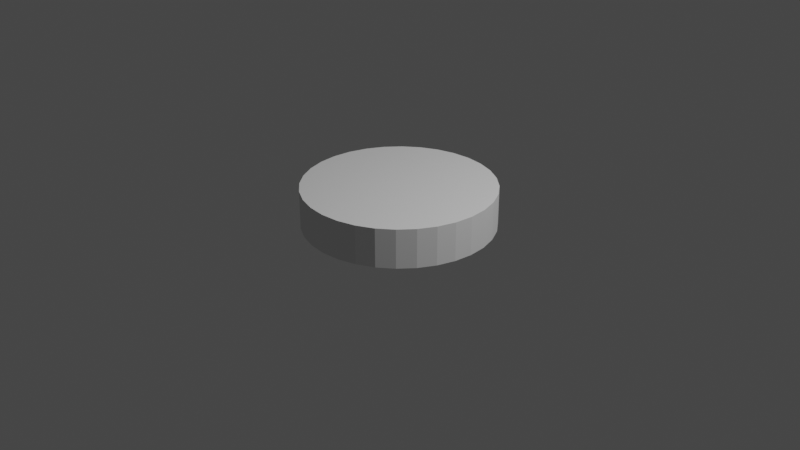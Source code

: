 # Source: cylinder_uniform_dense.blend  (saved by Blender 2.83.19; exported with 4.5.12 LTS)
import bpy
from mathutils import Matrix  # noqa: F401  (used for matrix-valued properties, if any)

bpy.ops.wm.read_factory_settings(use_empty=True)
scene = bpy.context.scene
scene.name = 'Scene'

# ---- collections
col_collection = bpy.data.collections.new('Collection'); scene.collection.children.link(col_collection)

# ---- world
world_world = bpy.data.worlds.new('World'); scene.world = world_world
world_world.use_nodes = True; world_world.node_tree.nodes.clear()
_N = world_world.node_tree.nodes; _L = world_world.node_tree.links
n0 = _N.new('ShaderNodeOutputWorld'); n0.name = 'World Output'; n0.location = (300, 300)
n1 = _N.new('ShaderNodeBackground'); n1.name = 'Background'; n1.location = (10, 300)
n1.inputs[0].default_value = (0.05088, 0.05088, 0.05088, 1.0)
_L.new(n1.outputs[0], n0.inputs[0])
n0.is_active_output = True
world_world.color = (0.05088, 0.05088, 0.05088)
world_world.use_sun_shadow = False
world_world.sun_shadow_jitter_overblur = 0.0

# ---- cameras
cam_camera = bpy.data.cameras.new('Camera')
cam_camera.clip_end = 100.0
cam_camera.ortho_scale = 7.314

# ---- lights
light_light = bpy.data.lights.new('Light', 'POINT')
light_light.transmission_factor = 0.0
light_light.energy = 1000.0
light_light.shadow_soft_size = 0.1
light_light.shadow_maximum_resolution = 0.006
light_light.use_absolute_resolution = True

# ---- meshes
me_cylinder = bpy.data.meshes.new('Cylinder')
me_cylinder.from_pydata([(0.0, 1.0, -1.0), (0.0, 1.0, -0.5916), (0.1951, 0.9808, -1.0), (0.1951, 0.9808, -0.5916), (0.3827, 0.9239, -1.0), (0.3827, 0.9239, -0.5916), (0.5556, 0.8315, -1.0), (0.5556, 0.8315, -0.5916), (0.7071, 0.7071, -1.0), (0.7071, 0.7071, -0.5916), (0.8315, 0.5556, -1.0), (0.8315, 0.5556, -0.5916), (0.9239, 0.3827, -1.0), (0.9239, 0.3827, -0.5916), (0.9808, 0.1951, -1.0), (0.9808, 0.1951, -0.5916), (1.0, 7.55e-08, -1.0), (1.0, 7.55e-08, -0.5916), (0.9808, -0.1951, -1.0), (0.9808, -0.1951, -0.5916), (0.9239, -0.3827, -1.0), (0.9239, -0.3827, -0.5916), (0.8315, -0.5556, -1.0), (0.8315, -0.5556, -0.5916), (0.7071, -0.7071, -1.0), (0.7071, -0.7071, -0.5916), (0.5556, -0.8315, -1.0), (0.5556, -0.8315, -0.5916), (0.3827, -0.9239, -1.0), (0.3827, -0.9239, -0.5916), (0.1951, -0.9808, -1.0), (0.1951, -0.9808, -0.5916), (-3.258e-07, -1.0, -1.0), (-3.258e-07, -1.0, -0.5916), (-0.1951, -0.9808, -1.0), (-0.1951, -0.9808, -0.5916), (-0.3827, -0.9239, -1.0), (-0.3827, -0.9239, -0.5916), (-0.5556, -0.8315, -1.0), (-0.5556, -0.8315, -0.5916), (-0.7071, -0.7071, -1.0), (-0.7071, -0.7071, -0.5916), (-0.8315, -0.5556, -1.0), (-0.8315, -0.5556, -0.5916), (-0.9239, -0.3827, -1.0), (-0.9239, -0.3827, -0.5916), (-0.9808, -0.1951, -1.0), (-0.9808, -0.1951, -0.5916), (-1.0, 9.656e-07, -1.0), (-1.0, 9.656e-07, -0.5916), (-0.9808, 0.1951, -1.0), (-0.9808, 0.1951, -0.5916), (-0.9239, 0.3827, -1.0), (-0.9239, 0.3827, -0.5916), (-0.8315, 0.5556, -1.0), (-0.8315, 0.5556, -0.5916), (-0.7071, 0.7071, -1.0), (-0.7071, 0.7071, -0.5916), (-0.5556, 0.8315, -1.0), (-0.5556, 0.8315, -0.5916), (-0.3827, 0.9239, -1.0), (-0.3827, 0.9239, -0.5916), (-0.1951, 0.9808, -1.0), (-0.1951, 0.9808, -0.5916), (0.1756, 0.8827, -0.5916), (1.187e-08, 0.9, -0.5916), (0.3444, 0.8315, -0.5916), (0.5, 0.7483, -0.5916), (0.6364, 0.6364, -0.5916), (0.7483, 0.5, -0.5916), (0.8315, 0.3444, -0.5916), (0.8827, 0.1756, -0.5916), (0.9, 9.645e-08, -0.5916), (0.8827, -0.1756, -0.5916), (0.8315, -0.3444, -0.5916), (0.7483, -0.5, -0.5916), (0.6364, -0.6364, -0.5916), (0.5, -0.7483, -0.5916), (0.3444, -0.8315, -0.5916), (0.1756, -0.8827, -0.5916), (-2.814e-07, -0.9, -0.5916), (-0.1756, -0.8827, -0.5916), (-0.3444, -0.8315, -0.5916), (-0.5, -0.7483, -0.5916), (-0.6364, -0.6364, -0.5916), (-0.7483, -0.5, -0.5916), (-0.8315, -0.3444, -0.5916), (-0.8827, -0.1756, -0.5916), (-0.9, 8.975e-07, -0.5916), (-0.8827, 0.1756, -0.5916), (-0.8315, 0.3444, -0.5916), (-0.7483, 0.5, -0.5916), (-0.6364, 0.6364, -0.5916), (-0.5, 0.7483, -0.5916), (-0.3444, 0.8315, -0.5916), (-0.1756, 0.8827, -0.5916), (0.1492, 0.7503, -0.5916), (2.246e-08, 0.765, -0.5916), (0.2928, 0.7068, -0.5916), (0.425, 0.6361, -0.5916), (0.5409, 0.5409, -0.5916), (0.6361, 0.425, -0.5916), (0.7068, 0.2928, -0.5916), (0.7503, 0.1492, -0.5916), (0.765, 1.309e-07, -0.5916), (0.7503, -0.1492, -0.5916), (0.7068, -0.2928, -0.5916), (0.6361, -0.425, -0.5916), (0.5409, -0.5409, -0.5916), (0.425, -0.6361, -0.5916), (0.2928, -0.7068, -0.5916), (0.1492, -0.7503, -0.5916), (-2.268e-07, -0.765, -0.5916), (-0.1492, -0.7503, -0.5916), (-0.2928, -0.7068, -0.5916), (-0.425, -0.6361, -0.5916), (-0.5409, -0.5409, -0.5916), (-0.6361, -0.425, -0.5916), (-0.7068, -0.2928, -0.5916), (-0.7503, -0.1492, -0.5916), (-0.765, 8.118e-07, -0.5916), (-0.7503, 0.1492, -0.5916), (-0.7068, 0.2928, -0.5916), (-0.6361, 0.425, -0.5916), (-0.5409, 0.5409, -0.5916), (-0.425, 0.6361, -0.5916), (-0.2928, 0.7068, -0.5916), (-0.1492, 0.7503, -0.5916), (0.1194, 0.6002, -0.5916), (3.575e-08, 0.612, -0.5916), (0.2342, 0.5654, -0.5916), (0.34, 0.5089, -0.5916), (0.4327, 0.4327, -0.5916), (0.5089, 0.34, -0.5916), (0.5654, 0.2342, -0.5916), (0.6002, 0.1194, -0.5916), (0.612, 1.65e-07, -0.5916), (0.6002, -0.1194, -0.5916), (0.5654, -0.2342, -0.5916), (0.5089, -0.34, -0.5916), (0.4327, -0.4327, -0.5916), (0.34, -0.5089, -0.5916), (0.2342, -0.5654, -0.5916), (0.1194, -0.6002, -0.5916), (-1.637e-07, -0.612, -0.5916), (-0.1194, -0.6002, -0.5916), (-0.2342, -0.5654, -0.5916), (-0.34, -0.5089, -0.5916), (-0.4327, -0.4327, -0.5916), (-0.5089, -0.34, -0.5916), (-0.5654, -0.2342, -0.5916), (-0.6002, -0.1194, -0.5916), (-0.612, 7.098e-07, -0.5916), (-0.6002, 0.1194, -0.5916), (-0.5654, 0.2342, -0.5916), (-0.5089, 0.34, -0.5916), (-0.4327, 0.4328, -0.5916), (-0.34, 0.5089, -0.5916), (-0.2342, 0.5654, -0.5916), (-0.1194, 0.6002, -0.5916), (0.08955, 0.4502, -0.5916), (5.679e-08, 0.459, -0.5916), (0.1757, 0.4241, -0.5916), (0.255, 0.3816, -0.5916), (0.3246, 0.3246, -0.5916), (0.3816, 0.255, -0.5916), (0.4241, 0.1757, -0.5916), (0.4502, 0.08955, -0.5916), (0.459, 2.016e-07, -0.5916), (0.4502, -0.08955, -0.5916), (0.4241, -0.1757, -0.5916), (0.3816, -0.255, -0.5916), (0.3246, -0.3246, -0.5916), (0.255, -0.3816, -0.5916), (0.1757, -0.4241, -0.5916), (0.08955, -0.4502, -0.5916), (-9.277e-08, -0.459, -0.5916), (-0.08955, -0.4502, -0.5916), (-0.1757, -0.4241, -0.5916), (-0.255, -0.3816, -0.5916), (-0.3246, -0.3246, -0.5916), (-0.3816, -0.255, -0.5916), (-0.4241, -0.1757, -0.5916), (-0.4502, -0.08955, -0.5916), (-0.459, 6.101e-07, -0.5916), (-0.4502, 0.08955, -0.5916), (-0.4241, 0.1757, -0.5916), (-0.3816, 0.255, -0.5916), (-0.3246, 0.3246, -0.5916), (-0.255, 0.3816, -0.5916), (-0.1757, 0.4241, -0.5916), (-0.08955, 0.4502, -0.5916), (0.05373, 0.2701, -0.5916), (7.263e-08, 0.2754, -0.5916), (0.1054, 0.2544, -0.5916), (0.153, 0.229, -0.5916), (0.1947, 0.1947, -0.5916), (0.229, 0.153, -0.5916), (0.2544, 0.1054, -0.5916), (0.2701, 0.05373, -0.5916), (0.2754, 2.487e-07, -0.5916), (0.2701, -0.05373, -0.5916), (0.2544, -0.1054, -0.5916), (0.229, -0.153, -0.5916), (0.1947, -0.1947, -0.5916), (0.153, -0.229, -0.5916), (0.1054, -0.2544, -0.5916), (0.05373, -0.2701, -0.5916), (-1.71e-08, -0.2754, -0.5916), (-0.05373, -0.2701, -0.5916), (-0.1054, -0.2544, -0.5916), (-0.153, -0.229, -0.5916), (-0.1947, -0.1947, -0.5916), (-0.229, -0.153, -0.5916), (-0.2544, -0.1054, -0.5916), (-0.2701, -0.05373, -0.5916), (-0.2754, 4.938e-07, -0.5916), (-0.2701, 0.05373, -0.5916), (-0.2544, 0.1054, -0.5916), (-0.229, 0.153, -0.5916), (-0.1947, 0.1947, -0.5916), (-0.153, 0.229, -0.5916), (-0.1054, 0.2544, -0.5916), (-0.05373, 0.2701, -0.5916), (5.96e-08, 2.384e-07, -0.5916)], [], [(0, 3, 2), (2, 5, 4), (4, 7, 6), (6, 9, 8), (8, 11, 10), (10, 13, 12), (12, 15, 14), (14, 17, 16), (16, 19, 18), (18, 21, 20), (20, 23, 22), (22, 25, 24), (24, 27, 26), (26, 29, 28), (28, 31, 30), (30, 33, 32), (32, 35, 34), (34, 37, 36), (36, 39, 38), (38, 41, 40), (40, 43, 42), (42, 45, 44), (44, 47, 46), (46, 49, 48), (48, 51, 50), (50, 53, 52), (52, 55, 54), (54, 57, 56), (56, 59, 58), (58, 61, 60), (33, 79, 80), (60, 63, 62), (62, 1, 0), (14, 30, 46), (83, 114, 115), (51, 88, 89), (7, 66, 67), (25, 75, 76), (43, 84, 85), (61, 93, 94), (17, 71, 72), (35, 80, 81), (53, 89, 90), (9, 67, 68), (27, 76, 77), (45, 85, 86), (63, 94, 95), (19, 72, 73), (37, 81, 82), (55, 90, 91), (11, 68, 69), (29, 77, 78), (47, 86, 87), (3, 65, 64), (1, 95, 65), (21, 73, 74), (39, 82, 83), (57, 91, 92), (13, 69, 70), (31, 78, 79), (49, 87, 88), (5, 64, 66), (23, 74, 75), (41, 83, 84), (59, 92, 93), (15, 70, 71), (118, 149, 150), (70, 101, 102), (84, 115, 116), (71, 102, 103), (85, 116, 117), (72, 103, 104), (86, 117, 118), (73, 104, 105), (87, 118, 119), (74, 105, 106), (88, 119, 120), (75, 106, 107), (89, 120, 121), (76, 107, 108), (90, 121, 122), (77, 108, 109), (91, 122, 123), (78, 109, 110), (64, 97, 96), (92, 123, 124), (79, 110, 111), (66, 96, 98), (93, 124, 125), (80, 111, 112), (67, 98, 99), (94, 125, 126), (81, 112, 113), (68, 99, 100), (95, 126, 127), (82, 113, 114), (69, 100, 101), (65, 127, 97), (153, 184, 185), (105, 136, 137), (119, 150, 151), (106, 137, 138), (120, 151, 152), (107, 138, 139), (121, 152, 153), (108, 139, 140), (122, 153, 154), (109, 140, 141), (123, 154, 155), (110, 141, 142), (96, 129, 128), (124, 155, 156), (111, 142, 143), (98, 128, 130), (125, 156, 157), (112, 143, 144), (99, 130, 131), (126, 157, 158), (113, 144, 145), (100, 131, 132), (127, 158, 159), (114, 145, 146), (101, 132, 133), (97, 159, 129), (115, 146, 147), (102, 133, 134), (116, 147, 148), (103, 134, 135), (117, 148, 149), (104, 135, 136), (188, 219, 220), (140, 171, 172), (154, 185, 186), (141, 172, 173), (155, 186, 187), (142, 173, 174), (128, 161, 160), (156, 187, 188), (143, 174, 175), (130, 160, 162), (157, 188, 189), (144, 175, 176), (131, 162, 163), (158, 189, 190), (145, 176, 177), (132, 163, 164), (159, 190, 191), (146, 177, 178), (133, 164, 165), (129, 191, 161), (147, 178, 179), (134, 165, 166), (148, 179, 180), (135, 166, 167), (149, 180, 181), (136, 167, 168), (150, 181, 182), (137, 168, 169), (151, 182, 183), (138, 169, 170), (152, 183, 184), (139, 170, 171), (175, 206, 207), (162, 192, 194), (189, 220, 221), (176, 207, 208), (163, 194, 195), (190, 221, 222), (177, 208, 209), (164, 195, 196), (191, 222, 223), (178, 209, 210), (165, 196, 197), (161, 223, 193), (179, 210, 211), (166, 197, 198), (180, 211, 212), (167, 198, 199), (181, 212, 213), (168, 199, 200), (182, 213, 214), (169, 200, 201), (183, 214, 215), (170, 201, 202), (184, 215, 216), (171, 202, 203), (185, 216, 217), (172, 203, 204), (186, 217, 218), (173, 204, 205), (187, 218, 219), (174, 205, 206), (160, 193, 192), (0, 1, 3), (2, 3, 5), (4, 5, 7), (6, 7, 9), (8, 9, 11), (10, 11, 13), (12, 13, 15), (14, 15, 17), (16, 17, 19), (18, 19, 21), (20, 21, 23), (22, 23, 25), (24, 25, 27), (26, 27, 29), (28, 29, 31), (30, 31, 33), (32, 33, 35), (34, 35, 37), (36, 37, 39), (38, 39, 41), (40, 41, 43), (42, 43, 45), (44, 45, 47), (46, 47, 49), (48, 49, 51), (50, 51, 53), (52, 53, 55), (54, 55, 57), (56, 57, 59), (58, 59, 61), (33, 31, 79), (60, 61, 63), (62, 63, 1), (62, 0, 2), (2, 4, 6), (6, 8, 10), (10, 12, 6), (12, 14, 6), (14, 16, 18), (18, 20, 14), (20, 22, 14), (22, 24, 30), (24, 26, 30), (26, 28, 30), (30, 32, 34), (34, 36, 38), (38, 40, 42), (42, 44, 46), (46, 48, 50), (50, 52, 54), (54, 56, 62), (56, 58, 62), (58, 60, 62), (62, 2, 6), (30, 34, 46), (34, 38, 46), (38, 42, 46), (46, 50, 62), (50, 54, 62), (62, 6, 14), (14, 22, 30), (62, 14, 46), (83, 82, 114), (51, 49, 88), (7, 5, 66), (25, 23, 75), (43, 41, 84), (61, 59, 93), (17, 15, 71), (35, 33, 80), (53, 51, 89), (9, 7, 67), (27, 25, 76), (45, 43, 85), (63, 61, 94), (19, 17, 72), (37, 35, 81), (55, 53, 90), (11, 9, 68), (29, 27, 77), (47, 45, 86), (3, 1, 65), (1, 63, 95), (21, 19, 73), (39, 37, 82), (57, 55, 91), (13, 11, 69), (31, 29, 78), (49, 47, 87), (5, 3, 64), (23, 21, 74), (41, 39, 83), (59, 57, 92), (15, 13, 70), (118, 117, 149), (70, 69, 101), (84, 83, 115), (71, 70, 102), (85, 84, 116), (72, 71, 103), (86, 85, 117), (73, 72, 104), (87, 86, 118), (74, 73, 105), (88, 87, 119), (75, 74, 106), (89, 88, 120), (76, 75, 107), (90, 89, 121), (77, 76, 108), (91, 90, 122), (78, 77, 109), (64, 65, 97), (92, 91, 123), (79, 78, 110), (66, 64, 96), (93, 92, 124), (80, 79, 111), (67, 66, 98), (94, 93, 125), (81, 80, 112), (68, 67, 99), (95, 94, 126), (82, 81, 113), (69, 68, 100), (65, 95, 127), (153, 152, 184), (105, 104, 136), (119, 118, 150), (106, 105, 137), (120, 119, 151), (107, 106, 138), (121, 120, 152), (108, 107, 139), (122, 121, 153), (109, 108, 140), (123, 122, 154), (110, 109, 141), (96, 97, 129), (124, 123, 155), (111, 110, 142), (98, 96, 128), (125, 124, 156), (112, 111, 143), (99, 98, 130), (126, 125, 157), (113, 112, 144), (100, 99, 131), (127, 126, 158), (114, 113, 145), (101, 100, 132), (97, 127, 159), (115, 114, 146), (102, 101, 133), (116, 115, 147), (103, 102, 134), (117, 116, 148), (104, 103, 135), (188, 187, 219), (140, 139, 171), (154, 153, 185), (141, 140, 172), (155, 154, 186), (142, 141, 173), (128, 129, 161), (156, 155, 187), (143, 142, 174), (130, 128, 160), (157, 156, 188), (144, 143, 175), (131, 130, 162), (158, 157, 189), (145, 144, 176), (132, 131, 163), (159, 158, 190), (146, 145, 177), (133, 132, 164), (129, 159, 191), (147, 146, 178), (134, 133, 165), (148, 147, 179), (135, 134, 166), (149, 148, 180), (136, 135, 167), (150, 149, 181), (137, 136, 168), (151, 150, 182), (138, 137, 169), (152, 151, 183), (139, 138, 170), (175, 174, 206), (162, 160, 192), (189, 188, 220), (176, 175, 207), (163, 162, 194), (190, 189, 221), (177, 176, 208), (164, 163, 195), (191, 190, 222), (178, 177, 209), (165, 164, 196), (161, 191, 223), (179, 178, 210), (166, 165, 197), (180, 179, 211), (167, 166, 198), (181, 180, 212), (168, 167, 199), (182, 181, 213), (169, 168, 200), (183, 182, 214), (170, 169, 201), (184, 183, 215), (171, 170, 202), (185, 184, 216), (172, 171, 203), (186, 185, 217), (173, 172, 204), (187, 186, 218), (174, 173, 205), (160, 161, 193), (218, 217, 224), (205, 204, 224), (219, 218, 224), (206, 205, 224), (192, 193, 224), (220, 219, 224), (207, 206, 224), (194, 192, 224), (221, 220, 224), (208, 207, 224), (195, 194, 224), (222, 221, 224), (209, 208, 224), (196, 195, 224), (223, 222, 224), (210, 209, 224), (197, 196, 224), (193, 223, 224), (211, 210, 224), (198, 197, 224), (212, 211, 224), (199, 198, 224), (213, 212, 224), (200, 199, 224), (214, 213, 224), (201, 200, 224), (215, 214, 224), (202, 201, 224), (216, 215, 224), (203, 202, 224), (217, 216, 224), (204, 203, 224)])
_uv = me_cylinder.uv_layers.new(name='UVMap')
_uv.uv.foreach_set('vector', [1.0, 0.5, 0.9688, 1.0, 0.9688, 0.5, 0.9688, 0.5, 0.9375, 1.0, 0.9375, 0.5, 0.9375, 0.5, 0.9062, 1.0, 0.9062, 0.5, 0.9062, 0.5, 0.875, 1.0, 0.875, 0.5, 0.875, 0.5, 0.8438, 1.0, 0.8438, 0.5, 0.8438, 0.5, 0.8125, 1.0, 0.8125, 0.5, 0.8125, 0.5, 0.7812, 1.0, 0.7812, 0.5, 0.7812, 0.5, 0.75, 1.0, 0.75, 0.5, 0.75, 0.5, 0.7188, 1.0, 0.7188, 0.5, 0.7188, 0.5, 0.6875, 1.0, 0.6875, 0.5, 0.6875, 0.5, 0.6562, 1.0, 0.6562, 0.5, 0.6562, 0.5, 0.625, 1.0, 0.625, 0.5, 0.625, 0.5, 0.5938, 1.0, 0.5938, 0.5, 0.5938, 0.5, 0.5625, 1.0, 0.5625, 0.5, 0.5625, 0.5, 0.5312, 1.0, 0.5312, 0.5, 0.5312, 0.5, 0.5, 1.0, 0.5, 0.5, 0.5, 0.5, 0.4688, 1.0, 0.4688, 0.5, 0.4688, 0.5, 0.4375, 1.0, 0.4375, 0.5, 0.4375, 0.5, 0.4062, 1.0, 0.4062, 0.5, 0.4062, 0.5, 0.375, 1.0, 0.375, 0.5, 0.375, 0.5, 0.3438, 1.0, 0.3438, 0.5, 0.3438, 0.5, 0.3125, 1.0, 0.3125, 0.5, 0.3125, 0.5, 0.2812, 1.0, 0.2812, 0.5, 0.2812, 0.5, 0.25, 1.0, 0.25, 0.5, 0.25, 0.5, 0.2188, 1.0, 0.2188, 0.5, 0.2188, 0.5, 0.1875, 1.0, 0.1875, 0.5, 0.1875, 0.5, 0.1562, 1.0, 0.1562, 0.5, 0.1562, 0.5, 0.125, 1.0, 0.125, 0.5, 0.125, 0.5, 0.09375, 1.0, 0.09375, 0.5, 0.09375, 0.5, 0.0625, 1.0, 0.0625, 0.5, 0.5, 1.0, 0.5312, 1.0, 0.5, 1.0, 0.0625, 0.5, 0.03125, 1.0, 0.03125, 0.5, 0.03125, 0.5, 0.0, 1.0, 0.0, 0.5, 0.9854, 0.2968, 0.7968, 0.01461, 0.5146, 0.2032, 0.4062, 1.0, 0.4375, 1.0, 0.4062, 1.0, 0.2188, 1.0, 0.25, 1.0, 0.2188, 1.0, 0.9062, 1.0, 0.9375, 1.0, 0.9062, 1.0, 0.625, 1.0, 0.6562, 1.0, 0.625, 1.0, 0.3438, 1.0, 0.375, 1.0, 0.3438, 1.0, 0.0625, 1.0, 0.09375, 1.0, 0.0625, 1.0, 0.75, 1.0, 0.7812, 1.0, 0.75, 1.0, 0.4688, 1.0, 0.5, 1.0, 0.4688, 1.0, 0.1875, 1.0, 0.2188, 1.0, 0.1875, 1.0, 0.875, 1.0, 0.9062, 1.0, 0.875, 1.0, 0.5938, 1.0, 0.625, 1.0, 0.5938, 1.0, 0.3125, 1.0, 0.3438, 1.0, 0.3125, 1.0, 0.03125, 1.0, 0.0625, 1.0, 0.03125, 1.0, 0.7188, 1.0, 0.75, 1.0, 0.7188, 1.0, 0.4375, 1.0, 0.4688, 1.0, 0.4375, 1.0, 0.1562, 1.0, 0.1875, 1.0, 0.1562, 1.0, 0.8438, 1.0, 0.875, 1.0, 0.8438, 1.0, 0.5625, 1.0, 0.5938, 1.0, 0.5625, 1.0, 0.2812, 1.0, 0.3125, 1.0, 0.2812, 1.0, 0.9688, 1.0, 1.0, 1.0, 0.9688, 1.0, 0.0, 1.0, 0.03125, 1.0, 0.0, 1.0, 0.6875, 1.0, 0.7188, 1.0, 0.6875, 1.0, 0.4062, 1.0, 0.4375, 1.0, 0.4062, 1.0, 0.125, 1.0, 0.1562, 1.0, 0.125, 1.0, 0.8125, 1.0, 0.8438, 1.0, 0.8125, 1.0, 0.5312, 1.0, 0.5625, 1.0, 0.5312, 1.0, 0.25, 1.0, 0.2812, 1.0, 0.25, 1.0, 0.9375, 1.0, 0.9688, 1.0, 0.9375, 1.0, 0.6562, 1.0, 0.6875, 1.0, 0.6562, 1.0, 0.375, 1.0, 0.4062, 1.0, 0.375, 1.0, 0.09375, 1.0, 0.125, 1.0, 0.09375, 1.0, 0.7812, 1.0, 0.8125, 1.0, 0.7812, 1.0, 0.3125, 1.0, 0.3438, 1.0, 0.3125, 1.0, 0.8125, 1.0, 0.8438, 1.0, 0.8125, 1.0, 0.375, 1.0, 0.4062, 1.0, 0.375, 1.0, 0.7812, 1.0, 0.8125, 1.0, 0.7812, 1.0, 0.3438, 1.0, 0.375, 1.0, 0.3438, 1.0, 0.75, 1.0, 0.7812, 1.0, 0.75, 1.0, 0.3125, 1.0, 0.3438, 1.0, 0.3125, 1.0, 0.7188, 1.0, 0.75, 1.0, 0.7188, 1.0, 0.2812, 1.0, 0.3125, 1.0, 0.2812, 1.0, 0.6875, 1.0, 0.7188, 1.0, 0.6875, 1.0, 0.25, 1.0, 0.2812, 1.0, 0.25, 1.0, 0.6562, 1.0, 0.6875, 1.0, 0.6562, 1.0, 0.2188, 1.0, 0.25, 1.0, 0.2188, 1.0, 0.625, 1.0, 0.6562, 1.0, 0.625, 1.0, 0.1875, 1.0, 0.2188, 1.0, 0.1875, 1.0, 0.5938, 1.0, 0.625, 1.0, 0.5938, 1.0, 0.1562, 1.0, 0.1875, 1.0, 0.1562, 1.0, 0.5625, 1.0, 0.5938, 1.0, 0.5625, 1.0, 0.9688, 1.0, 1.0, 1.0, 0.9688, 1.0, 0.125, 1.0, 0.1562, 1.0, 0.125, 1.0, 0.5312, 1.0, 0.5625, 1.0, 0.5312, 1.0, 0.9375, 1.0, 0.9688, 1.0, 0.9375, 1.0, 0.09375, 1.0, 0.125, 1.0, 0.09375, 1.0, 0.5, 1.0, 0.5312, 1.0, 0.5, 1.0, 0.9062, 1.0, 0.9375, 1.0, 0.9062, 1.0, 0.0625, 1.0, 0.09375, 1.0, 0.0625, 1.0, 0.4688, 1.0, 0.5, 1.0, 0.4688, 1.0, 0.875, 1.0, 0.9062, 1.0, 0.875, 1.0, 0.03125, 1.0, 0.0625, 1.0, 0.03125, 1.0, 0.4375, 1.0, 0.4688, 1.0, 0.4375, 1.0, 0.8438, 1.0, 0.875, 1.0, 0.8438, 1.0, 0.0, 1.0, 0.03125, 1.0, 0.0, 1.0, 0.2188, 1.0, 0.25, 1.0, 0.2188, 1.0, 0.7188, 1.0, 0.75, 1.0, 0.7188, 1.0, 0.2812, 1.0, 0.3125, 1.0, 0.2812, 1.0, 0.6875, 1.0, 0.7188, 1.0, 0.6875, 1.0, 0.25, 1.0, 0.2812, 1.0, 0.25, 1.0, 0.6562, 1.0, 0.6875, 1.0, 0.6562, 1.0, 0.2188, 1.0, 0.25, 1.0, 0.2188, 1.0, 0.625, 1.0, 0.6562, 1.0, 0.625, 1.0, 0.1875, 1.0, 0.2188, 1.0, 0.1875, 1.0, 0.5938, 1.0, 0.625, 1.0, 0.5938, 1.0, 0.1562, 1.0, 0.1875, 1.0, 0.1562, 1.0, 0.5625, 1.0, 0.5938, 1.0, 0.5625, 1.0, 0.9688, 1.0, 1.0, 1.0, 0.9688, 1.0, 0.125, 1.0, 0.1562, 1.0, 0.125, 1.0, 0.5312, 1.0, 0.5625, 1.0, 0.5312, 1.0, 0.9375, 1.0, 0.9688, 1.0, 0.9375, 1.0, 0.09375, 1.0, 0.125, 1.0, 0.09375, 1.0, 0.5, 1.0, 0.5312, 1.0, 0.5, 1.0, 0.9062, 1.0, 0.9375, 1.0, 0.9062, 1.0, 0.0625, 1.0, 0.09375, 1.0, 0.0625, 1.0, 0.4688, 1.0, 0.5, 1.0, 0.4688, 1.0, 0.875, 1.0, 0.9062, 1.0, 0.875, 1.0, 0.03125, 1.0, 0.0625, 1.0, 0.03125, 1.0, 0.4375, 1.0, 0.4688, 1.0, 0.4375, 1.0, 0.8438, 1.0, 0.875, 1.0, 0.8438, 1.0, 0.0, 1.0, 0.03125, 1.0, 0.0, 1.0, 0.4062, 1.0, 0.4375, 1.0, 0.4062, 1.0, 0.8125, 1.0, 0.8438, 1.0, 0.8125, 1.0, 0.375, 1.0, 0.4062, 1.0, 0.375, 1.0, 0.7812, 1.0, 0.8125, 1.0, 0.7812, 1.0, 0.3438, 1.0, 0.375, 1.0, 0.3438, 1.0, 0.75, 1.0, 0.7812, 1.0, 0.75, 1.0, 0.125, 1.0, 0.1562, 1.0, 0.125, 1.0, 0.625, 1.0, 0.6562, 1.0, 0.625, 1.0, 0.1875, 1.0, 0.2188, 1.0, 0.1875, 1.0, 0.5938, 1.0, 0.625, 1.0, 0.5938, 1.0, 0.1562, 1.0, 0.1875, 1.0, 0.1562, 1.0, 0.5625, 1.0, 0.5938, 1.0, 0.5625, 1.0, 0.9688, 1.0, 1.0, 1.0, 0.9688, 1.0, 0.125, 1.0, 0.1562, 1.0, 0.125, 1.0, 0.5312, 1.0, 0.5625, 1.0, 0.5312, 1.0, 0.9375, 1.0, 0.9688, 1.0, 0.9375, 1.0, 0.09375, 1.0, 0.125, 1.0, 0.09375, 1.0, 0.5, 1.0, 0.5312, 1.0, 0.5, 1.0, 0.9062, 1.0, 0.9375, 1.0, 0.9062, 1.0, 0.0625, 1.0, 0.09375, 1.0, 0.0625, 1.0, 0.4688, 1.0, 0.5, 1.0, 0.4688, 1.0, 0.875, 1.0, 0.9062, 1.0, 0.875, 1.0, 0.03125, 1.0, 0.0625, 1.0, 0.03125, 1.0, 0.4375, 1.0, 0.4688, 1.0, 0.4375, 1.0, 0.8438, 1.0, 0.875, 1.0, 0.8438, 1.0, 0.0, 1.0, 0.03125, 1.0, 0.0, 1.0, 0.4062, 1.0, 0.4375, 1.0, 0.4062, 1.0, 0.8125, 1.0, 0.8438, 1.0, 0.8125, 1.0, 0.375, 1.0, 0.4062, 1.0, 0.375, 1.0, 0.7812, 1.0, 0.8125, 1.0, 0.7812, 1.0, 0.3438, 1.0, 0.375, 1.0, 0.3438, 1.0, 0.75, 1.0, 0.7812, 1.0, 0.75, 1.0, 0.3125, 1.0, 0.3438, 1.0, 0.3125, 1.0, 0.7188, 1.0, 0.75, 1.0, 0.7188, 1.0, 0.2812, 1.0, 0.3125, 1.0, 0.2812, 1.0, 0.6875, 1.0, 0.7188, 1.0, 0.6875, 1.0, 0.25, 1.0, 0.2812, 1.0, 0.25, 1.0, 0.6562, 1.0, 0.6875, 1.0, 0.6562, 1.0, 0.5312, 1.0, 0.5625, 1.0, 0.5312, 1.0, 0.9375, 1.0, 0.9688, 1.0, 0.9375, 1.0, 0.09375, 1.0, 0.125, 1.0, 0.09375, 1.0, 0.5, 1.0, 0.5312, 1.0, 0.5, 1.0, 0.9062, 1.0, 0.9375, 1.0, 0.9062, 1.0, 0.0625, 1.0, 0.09375, 1.0, 0.0625, 1.0, 0.4688, 1.0, 0.5, 1.0, 0.4688, 1.0, 0.875, 1.0, 0.9062, 1.0, 0.875, 1.0, 0.03125, 1.0, 0.0625, 1.0, 0.03125, 1.0, 0.4375, 1.0, 0.4688, 1.0, 0.4375, 1.0, 0.8438, 1.0, 0.875, 1.0, 0.8438, 1.0, 0.0, 1.0, 0.03125, 1.0, 0.0, 1.0, 0.4062, 1.0, 0.4375, 1.0, 0.4062, 1.0, 0.8125, 1.0, 0.8438, 1.0, 0.8125, 1.0, 0.375, 1.0, 0.4062, 1.0, 0.375, 1.0, 0.7812, 1.0, 0.8125, 1.0, 0.7812, 1.0, 0.3438, 1.0, 0.375, 1.0, 0.3438, 1.0, 0.75, 1.0, 0.7812, 1.0, 0.75, 1.0, 0.3125, 1.0, 0.3438, 1.0, 0.3125, 1.0, 0.7188, 1.0, 0.75, 1.0, 0.7188, 1.0, 0.2812, 1.0, 0.3125, 1.0, 0.2812, 1.0, 0.6875, 1.0, 0.7188, 1.0, 0.6875, 1.0, 0.25, 1.0, 0.2812, 1.0, 0.25, 1.0, 0.6562, 1.0, 0.6875, 1.0, 0.6562, 1.0, 0.2188, 1.0, 0.25, 1.0, 0.2188, 1.0, 0.625, 1.0, 0.6562, 1.0, 0.625, 1.0, 0.1875, 1.0, 0.2188, 1.0, 0.1875, 1.0, 0.5938, 1.0, 0.625, 1.0, 0.5938, 1.0, 0.1562, 1.0, 0.1875, 1.0, 0.1562, 1.0, 0.5625, 1.0, 0.5938, 1.0, 0.5625, 1.0, 0.9688, 1.0, 1.0, 1.0, 0.9688, 1.0, 1.0, 0.5, 1.0, 1.0, 0.9688, 1.0, 0.9688, 0.5, 0.9688, 1.0, 0.9375, 1.0, 0.9375, 0.5, 0.9375, 1.0, 0.9062, 1.0, 0.9062, 0.5, 0.9062, 1.0, 0.875, 1.0, 0.875, 0.5, 0.875, 1.0, 0.8438, 1.0, 0.8438, 0.5, 0.8438, 1.0, 0.8125, 1.0, 0.8125, 0.5, 0.8125, 1.0, 0.7812, 1.0, 0.7812, 0.5, 0.7812, 1.0, 0.75, 1.0, 0.75, 0.5, 0.75, 1.0, 0.7188, 1.0, 0.7188, 0.5, 0.7188, 1.0, 0.6875, 1.0, 0.6875, 0.5, 0.6875, 1.0, 0.6562, 1.0, 0.6562, 0.5, 0.6562, 1.0, 0.625, 1.0, 0.625, 0.5, 0.625, 1.0, 0.5938, 1.0, 0.5938, 0.5, 0.5938, 1.0, 0.5625, 1.0, 0.5625, 0.5, 0.5625, 1.0, 0.5312, 1.0, 0.5312, 0.5, 0.5312, 1.0, 0.5, 1.0, 0.5, 0.5, 0.5, 1.0, 0.4688, 1.0, 0.4688, 0.5, 0.4688, 1.0, 0.4375, 1.0, 0.4375, 0.5, 0.4375, 1.0, 0.4062, 1.0, 0.4062, 0.5, 0.4062, 1.0, 0.375, 1.0, 0.375, 0.5, 0.375, 1.0, 0.3438, 1.0, 0.3438, 0.5, 0.3438, 1.0, 0.3125, 1.0, 0.3125, 0.5, 0.3125, 1.0, 0.2812, 1.0, 0.2812, 0.5, 0.2812, 1.0, 0.25, 1.0, 0.25, 0.5, 0.25, 1.0, 0.2188, 1.0, 0.2188, 0.5, 0.2188, 1.0, 0.1875, 1.0, 0.1875, 0.5, 0.1875, 1.0, 0.1562, 1.0, 0.1562, 0.5, 0.1562, 1.0, 0.125, 1.0, 0.125, 0.5, 0.125, 1.0, 0.09375, 1.0, 0.09375, 0.5, 0.09375, 1.0, 0.0625, 1.0, 0.5, 1.0, 0.5312, 1.0, 0.5312, 1.0, 0.0625, 0.5, 0.0625, 1.0, 0.03125, 1.0, 0.03125, 0.5, 0.03125, 1.0, 0.0, 1.0, 0.7032, 0.4854, 0.75, 0.49, 0.7968, 0.4854, 0.7968, 0.4854, 0.8418, 0.4717, 0.8833, 0.4496, 0.8833, 0.4496, 0.9197, 0.4197, 0.9496, 0.3833, 0.9496, 0.3833, 0.9717, 0.3418, 0.8833, 0.4496, 0.9717, 0.3418, 0.9854, 0.2968, 0.8833, 0.4496, 0.9854, 0.2968, 0.99, 0.25, 0.9854, 0.2032, 0.9854, 0.2032, 0.9717, 0.1582, 0.9854, 0.2968, 0.9717, 0.1582, 0.9496, 0.1167, 0.9854, 0.2968, 0.9496, 0.1167, 0.9197, 0.08029, 0.7968, 0.01461, 0.9197, 0.08029, 0.8833, 0.05045, 0.7968, 0.01461, 0.8833, 0.05045, 0.8418, 0.02827, 0.7968, 0.01461, 0.7968, 0.01461, 0.75, 0.01, 0.7032, 0.01461, 0.7032, 0.01461, 0.6582, 0.02827, 0.6167, 0.05045, 0.6167, 0.05045, 0.5803, 0.08029, 0.5504, 0.1167, 0.5504, 0.1167, 0.5283, 0.1582, 0.5146, 0.2032, 0.5146, 0.2032, 0.51, 0.25, 0.5146, 0.2968, 0.5146, 0.2968, 0.5283, 0.3418, 0.5504, 0.3833, 0.5504, 0.3833, 0.5803, 0.4197, 0.7032, 0.4854, 0.5803, 0.4197, 0.6167, 0.4496, 0.7032, 0.4854, 0.6167, 0.4496, 0.6582, 0.4717, 0.7032, 0.4854, 0.7032, 0.4854, 0.7968, 0.4854, 0.8833, 0.4496, 0.7968, 0.01461, 0.7032, 0.01461, 0.5146, 0.2032, 0.7032, 0.01461, 0.6167, 0.05045, 0.5146, 0.2032, 0.6167, 0.05045, 0.5504, 0.1167, 0.5146, 0.2032, 0.5146, 0.2032, 0.5146, 0.2968, 0.7032, 0.4854, 0.5146, 0.2968, 0.5504, 0.3833, 0.7032, 0.4854, 0.7032, 0.4854, 0.8833, 0.4496, 0.9854, 0.2968, 0.9854, 0.2968, 0.9496, 0.1167, 0.7968, 0.01461, 0.7032, 0.4854, 0.9854, 0.2968, 0.5146, 0.2032, 0.4062, 1.0, 0.4375, 1.0, 0.4375, 1.0, 0.2188, 1.0, 0.25, 1.0, 0.25, 1.0, 0.9062, 1.0, 0.9375, 1.0, 0.9375, 1.0, 0.625, 1.0, 0.6562, 1.0, 0.6562, 1.0, 0.3438, 1.0, 0.375, 1.0, 0.375, 1.0, 0.0625, 1.0, 0.09375, 1.0, 0.09375, 1.0, 0.75, 1.0, 0.7812, 1.0, 0.7812, 1.0, 0.4688, 1.0, 0.5, 1.0, 0.5, 1.0, 0.1875, 1.0, 0.2188, 1.0, 0.2188, 1.0, 0.875, 1.0, 0.9062, 1.0, 0.9062, 1.0, 0.5938, 1.0, 0.625, 1.0, 0.625, 1.0, 0.3125, 1.0, 0.3438, 1.0, 0.3438, 1.0, 0.03125, 1.0, 0.0625, 1.0, 0.0625, 1.0, 0.7188, 1.0, 0.75, 1.0, 0.75, 1.0, 0.4375, 1.0, 0.4688, 1.0, 0.4688, 1.0, 0.1562, 1.0, 0.1875, 1.0, 0.1875, 1.0, 0.8438, 1.0, 0.875, 1.0, 0.875, 1.0, 0.5625, 1.0, 0.5938, 1.0, 0.5938, 1.0, 0.2812, 1.0, 0.3125, 1.0, 0.3125, 1.0, 0.9688, 1.0, 1.0, 1.0, 1.0, 1.0, 0.0, 1.0, 0.03125, 1.0, 0.03125, 1.0, 0.6875, 1.0, 0.7188, 1.0, 0.7188, 1.0, 0.4062, 1.0, 0.4375, 1.0, 0.4375, 1.0, 0.125, 1.0, 0.1562, 1.0, 0.1562, 1.0, 0.8125, 1.0, 0.8438, 1.0, 0.8438, 1.0, 0.5312, 1.0, 0.5625, 1.0, 0.5625, 1.0, 0.25, 1.0, 0.2812, 1.0, 0.2812, 1.0, 0.9375, 1.0, 0.9688, 1.0, 0.9688, 1.0, 0.6562, 1.0, 0.6875, 1.0, 0.6875, 1.0, 0.375, 1.0, 0.4062, 1.0, 0.4062, 1.0, 0.09375, 1.0, 0.125, 1.0, 0.125, 1.0, 0.7812, 1.0, 0.8125, 1.0, 0.8125, 1.0, 0.3125, 1.0, 0.3438, 1.0, 0.3438, 1.0, 0.8125, 1.0, 0.8438, 1.0, 0.8438, 1.0, 0.375, 1.0, 0.4062, 1.0, 0.4062, 1.0, 0.7812, 1.0, 0.8125, 1.0, 0.8125, 1.0, 0.3438, 1.0, 0.375, 1.0, 0.375, 1.0, 0.75, 1.0, 0.7812, 1.0, 0.7812, 1.0, 0.3125, 1.0, 0.3438, 1.0, 0.3438, 1.0, 0.7188, 1.0, 0.75, 1.0, 0.75, 1.0, 0.2812, 1.0, 0.3125, 1.0, 0.3125, 1.0, 0.6875, 1.0, 0.7188, 1.0, 0.7188, 1.0, 0.25, 1.0, 0.2812, 1.0, 0.2812, 1.0, 0.6562, 1.0, 0.6875, 1.0, 0.6875, 1.0, 0.2188, 1.0, 0.25, 1.0, 0.25, 1.0, 0.625, 1.0, 0.6562, 1.0, 0.6562, 1.0, 0.1875, 1.0, 0.2188, 1.0, 0.2188, 1.0, 0.5938, 1.0, 0.625, 1.0, 0.625, 1.0, 0.1562, 1.0, 0.1875, 1.0, 0.1875, 1.0, 0.5625, 1.0, 0.5938, 1.0, 0.5938, 1.0, 0.9688, 1.0, 1.0, 1.0, 1.0, 1.0, 0.125, 1.0, 0.1562, 1.0, 0.1562, 1.0, 0.5312, 1.0, 0.5625, 1.0, 0.5625, 1.0, 0.9375, 1.0, 0.9688, 1.0, 0.9688, 1.0, 0.09375, 1.0, 0.125, 1.0, 0.125, 1.0, 0.5, 1.0, 0.5312, 1.0, 0.5312, 1.0, 0.9062, 1.0, 0.9375, 1.0, 0.9375, 1.0, 0.0625, 1.0, 0.09375, 1.0, 0.09375, 1.0, 0.4688, 1.0, 0.5, 1.0, 0.5, 1.0, 0.875, 1.0, 0.9062, 1.0, 0.9062, 1.0, 0.03125, 1.0, 0.0625, 1.0, 0.0625, 1.0, 0.4375, 1.0, 0.4688, 1.0, 0.4688, 1.0, 0.8438, 1.0, 0.875, 1.0, 0.875, 1.0, 0.0, 1.0, 0.03125, 1.0, 0.03125, 1.0, 0.2188, 1.0, 0.25, 1.0, 0.25, 1.0, 0.7188, 1.0, 0.75, 1.0, 0.75, 1.0, 0.2812, 1.0, 0.3125, 1.0, 0.3125, 1.0, 0.6875, 1.0, 0.7188, 1.0, 0.7188, 1.0, 0.25, 1.0, 0.2812, 1.0, 0.2812, 1.0, 0.6562, 1.0, 0.6875, 1.0, 0.6875, 1.0, 0.2188, 1.0, 0.25, 1.0, 0.25, 1.0, 0.625, 1.0, 0.6562, 1.0, 0.6562, 1.0, 0.1875, 1.0, 0.2188, 1.0, 0.2188, 1.0, 0.5938, 1.0, 0.625, 1.0, 0.625, 1.0, 0.1562, 1.0, 0.1875, 1.0, 0.1875, 1.0, 0.5625, 1.0, 0.5938, 1.0, 0.5938, 1.0, 0.9688, 1.0, 1.0, 1.0, 1.0, 1.0, 0.125, 1.0, 0.1562, 1.0, 0.1562, 1.0, 0.5312, 1.0, 0.5625, 1.0, 0.5625, 1.0, 0.9375, 1.0, 0.9688, 1.0, 0.9688, 1.0, 0.09375, 1.0, 0.125, 1.0, 0.125, 1.0, 0.5, 1.0, 0.5312, 1.0, 0.5312, 1.0, 0.9062, 1.0, 0.9375, 1.0, 0.9375, 1.0, 0.0625, 1.0, 0.09375, 1.0, 0.09375, 1.0, 0.4688, 1.0, 0.5, 1.0, 0.5, 1.0, 0.875, 1.0, 0.9062, 1.0, 0.9062, 1.0, 0.03125, 1.0, 0.0625, 1.0, 0.0625, 1.0, 0.4375, 1.0, 0.4688, 1.0, 0.4688, 1.0, 0.8438, 1.0, 0.875, 1.0, 0.875, 1.0, 0.0, 1.0, 0.03125, 1.0, 0.03125, 1.0, 0.4062, 1.0, 0.4375, 1.0, 0.4375, 1.0, 0.8125, 1.0, 0.8438, 1.0, 0.8438, 1.0, 0.375, 1.0, 0.4062, 1.0, 0.4062, 1.0, 0.7812, 1.0, 0.8125, 1.0, 0.8125, 1.0, 0.3438, 1.0, 0.375, 1.0, 0.375, 1.0, 0.75, 1.0, 0.7812, 1.0, 0.7812, 1.0, 0.125, 1.0, 0.1562, 1.0, 0.1562, 1.0, 0.625, 1.0, 0.6562, 1.0, 0.6562, 1.0, 0.1875, 1.0, 0.2188, 1.0, 0.2188, 1.0, 0.5938, 1.0, 0.625, 1.0, 0.625, 1.0, 0.1562, 1.0, 0.1875, 1.0, 0.1875, 1.0, 0.5625, 1.0, 0.5938, 1.0, 0.5938, 1.0, 0.9688, 1.0, 1.0, 1.0, 1.0, 1.0, 0.125, 1.0, 0.1562, 1.0, 0.1562, 1.0, 0.5312, 1.0, 0.5625, 1.0, 0.5625, 1.0, 0.9375, 1.0, 0.9688, 1.0, 0.9688, 1.0, 0.09375, 1.0, 0.125, 1.0, 0.125, 1.0, 0.5, 1.0, 0.5312, 1.0, 0.5312, 1.0, 0.9062, 1.0, 0.9375, 1.0, 0.9375, 1.0, 0.0625, 1.0, 0.09375, 1.0, 0.09375, 1.0, 0.4688, 1.0, 0.5, 1.0, 0.5, 1.0, 0.875, 1.0, 0.9062, 1.0, 0.9062, 1.0, 0.03125, 1.0, 0.0625, 1.0, 0.0625, 1.0, 0.4375, 1.0, 0.4688, 1.0, 0.4688, 1.0, 0.8438, 1.0, 0.875, 1.0, 0.875, 1.0, 0.0, 1.0, 0.03125, 1.0, 0.03125, 1.0, 0.4062, 1.0, 0.4375, 1.0, 0.4375, 1.0, 0.8125, 1.0, 0.8438, 1.0, 0.8438, 1.0, 0.375, 1.0, 0.4062, 1.0, 0.4062, 1.0, 0.7812, 1.0, 0.8125, 1.0, 0.8125, 1.0, 0.3438, 1.0, 0.375, 1.0, 0.375, 1.0, 0.75, 1.0, 0.7812, 1.0, 0.7812, 1.0, 0.3125, 1.0, 0.3438, 1.0, 0.3438, 1.0, 0.7188, 1.0, 0.75, 1.0, 0.75, 1.0, 0.2812, 1.0, 0.3125, 1.0, 0.3125, 1.0, 0.6875, 1.0, 0.7188, 1.0, 0.7188, 1.0, 0.25, 1.0, 0.2812, 1.0, 0.2812, 1.0, 0.6562, 1.0, 0.6875, 1.0, 0.6875, 1.0, 0.5312, 1.0, 0.5625, 1.0, 0.5625, 1.0, 0.9375, 1.0, 0.9688, 1.0, 0.9688, 1.0, 0.09375, 1.0, 0.125, 1.0, 0.125, 1.0, 0.5, 1.0, 0.5312, 1.0, 0.5312, 1.0, 0.9062, 1.0, 0.9375, 1.0, 0.9375, 1.0, 0.0625, 1.0, 0.09375, 1.0, 0.09375, 1.0, 0.4688, 1.0, 0.5, 1.0, 0.5, 1.0, 0.875, 1.0, 0.9062, 1.0, 0.9062, 1.0, 0.03125, 1.0, 0.0625, 1.0, 0.0625, 1.0, 0.4375, 1.0, 0.4688, 1.0, 0.4688, 1.0, 0.8438, 1.0, 0.875, 1.0, 0.875, 1.0, 0.0, 1.0, 0.03125, 1.0, 0.03125, 1.0, 0.4062, 1.0, 0.4375, 1.0, 0.4375, 1.0, 0.8125, 1.0, 0.8438, 1.0, 0.8438, 1.0, 0.375, 1.0, 0.4062, 1.0, 0.4062, 1.0, 0.7812, 1.0, 0.8125, 1.0, 0.8125, 1.0, 0.3438, 1.0, 0.375, 1.0, 0.375, 1.0, 0.75, 1.0, 0.7812, 1.0, 0.7812, 1.0, 0.3125, 1.0, 0.3438, 1.0, 0.3438, 1.0, 0.7188, 1.0, 0.75, 1.0, 0.75, 1.0, 0.2812, 1.0, 0.3125, 1.0, 0.3125, 1.0, 0.6875, 1.0, 0.7188, 1.0, 0.7188, 1.0, 0.25, 1.0, 0.2812, 1.0, 0.2812, 1.0, 0.6562, 1.0, 0.6875, 1.0, 0.6875, 1.0, 0.2188, 1.0, 0.25, 1.0, 0.25, 1.0, 0.625, 1.0, 0.6562, 1.0, 0.6562, 1.0, 0.1875, 1.0, 0.2188, 1.0, 0.2188, 1.0, 0.5938, 1.0, 0.625, 1.0, 0.625, 1.0, 0.1562, 1.0, 0.1875, 1.0, 0.1875, 1.0, 0.5625, 1.0, 0.5938, 1.0, 0.5938, 1.0, 0.9688, 1.0, 1.0, 1.0, 1.0, 1.0, 0.1875, 1.0, 0.2188, 1.0, 0.1875, 1.0, 0.5938, 1.0, 0.625, 1.0, 0.5938, 1.0, 0.1562, 1.0, 0.1875, 1.0, 0.1562, 1.0, 0.5625, 1.0, 0.5938, 1.0, 0.5625, 1.0, 0.9688, 1.0, 1.0, 1.0, 0.9688, 1.0, 0.125, 1.0, 0.1562, 1.0, 0.125, 1.0, 0.5312, 1.0, 0.5625, 1.0, 0.5312, 1.0, 0.9375, 1.0, 0.9688, 1.0, 0.9375, 1.0, 0.09375, 1.0, 0.125, 1.0, 0.09375, 1.0, 0.5, 1.0, 0.5312, 1.0, 0.5, 1.0, 0.9062, 1.0, 0.9375, 1.0, 0.9062, 1.0, 0.0625, 1.0, 0.09375, 1.0, 0.0625, 1.0, 0.4688, 1.0, 0.5, 1.0, 0.4688, 1.0, 0.875, 1.0, 0.9062, 1.0, 0.875, 1.0, 0.03125, 1.0, 0.0625, 1.0, 0.03125, 1.0, 0.4375, 1.0, 0.4688, 1.0, 0.4375, 1.0, 0.8438, 1.0, 0.875, 1.0, 0.8438, 1.0, 0.0, 1.0, 0.03125, 1.0, 0.0, 1.0, 0.4062, 1.0, 0.4375, 1.0, 0.4062, 1.0, 0.8125, 1.0, 0.8438, 1.0, 0.8125, 1.0, 0.375, 1.0, 0.4062, 1.0, 0.375, 1.0, 0.7812, 1.0, 0.8125, 1.0, 0.7812, 1.0, 0.3438, 1.0, 0.375, 1.0, 0.3438, 1.0, 0.75, 1.0, 0.7812, 1.0, 0.75, 1.0, 0.3125, 1.0, 0.3438, 1.0, 0.3125, 1.0, 0.7188, 1.0, 0.75, 1.0, 0.7188, 1.0, 0.2812, 1.0, 0.3125, 1.0, 0.2812, 1.0, 0.6875, 1.0, 0.7188, 1.0, 0.6875, 1.0, 0.25, 1.0, 0.2812, 1.0, 0.25, 1.0, 0.6562, 1.0, 0.6875, 1.0, 0.6562, 1.0, 0.2188, 1.0, 0.25, 1.0, 0.2188, 1.0, 0.625, 1.0, 0.6562, 1.0, 0.625, 1.0])
me_cylinder.use_remesh_fix_poles = True
me_cylinder.use_remesh_preserve_attributes = False
me_cylinder.use_mirror_vertex_groups = False
me_cylinder.update()

# ---- objects
ob_light = bpy.data.objects.new('Light', light_light)
ob_camera = bpy.data.objects.new('Camera', cam_camera)
ob_cylinder = bpy.data.objects.new('Cylinder', me_cylinder)

# ---- transforms, parenting, visibility, modifiers, constraints
ob_light.location = (4.076, 1.005, 5.904)
ob_light.rotation_euler = (0.6503, 0.05522, 1.866)
ob_light.lock_rotations_4d = False
ob_light.empty_display_type = 'ARROWS'
ob_light.color = (0.0, 0.0, 0.0, 0.0)
ob_light.lineart.crease_threshold = 0.0
ob_camera.location = (7.359, -6.926, 4.958)
ob_camera.rotation_euler = (1.109, 0.0, 0.8149)
ob_camera.lock_rotations_4d = False
ob_camera.empty_display_type = 'ARROWS'
ob_camera.color = (0.0, 0.0, 0.0, 0.0)
ob_camera.display_type = 'WIRE'
ob_camera.lineart.crease_threshold = 0.0
ob_cylinder.location = (0.0, 0.0, 0.9697)
ob_cylinder.lineart.crease_threshold = 0.0

# ---- collection membership
col_collection.objects.link(ob_light)
col_collection.objects.link(ob_camera)
col_collection.objects.link(ob_cylinder)

# ---- scene / render settings (as saved in the file)
scene.camera = ob_camera
scene.frame_start = 1; scene.frame_end = 250; scene.frame_set(1)
scene.render.engine = 'BLENDER_EEVEE_NEXT'
scene.cycles.use_denoising = False
scene.cycles.samples = 128
scene.cycles.sampling_pattern = 'TABULATED_SOBOL'
scene.cycles.use_adaptive_sampling = False
scene.cycles.use_light_tree = False
scene.view_settings.view_transform = 'Filmic'
bpy.context.view_layer.update()
